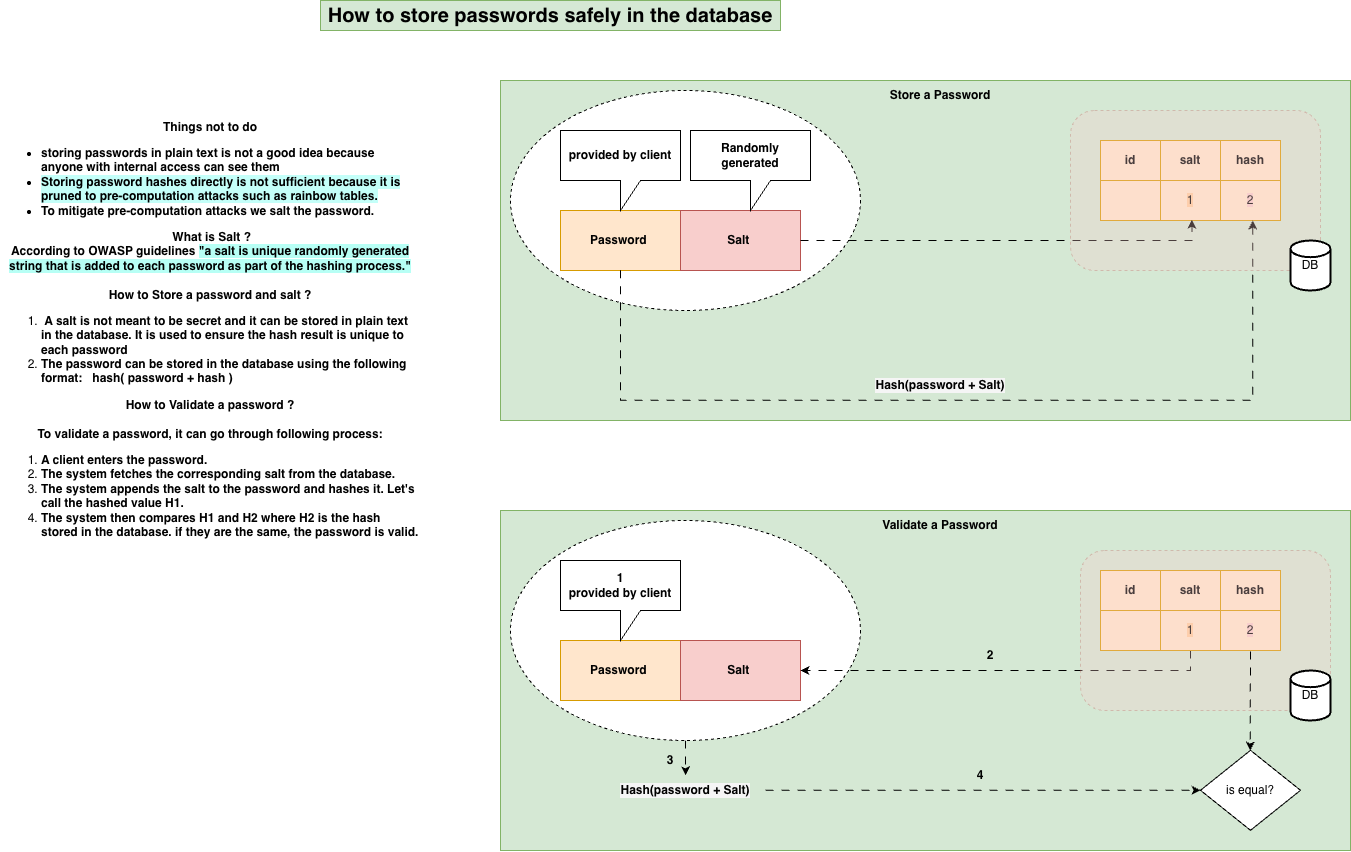

The diagram above was exported from draw.io. Its source (the exported page's mxGraphModel, read from the mxfile embedded in the PNG):
<mxGraphModel dx="1454" dy="1389" grid="1" gridSize="10" guides="1" tooltips="1" connect="1" arrows="1" fold="1" page="0" pageScale="1" pageWidth="1169" pageHeight="827" math="0" shadow="0">
  <root>
    <mxCell id="0" />
    <mxCell id="1" parent="0" />
    <mxCell id="QXAxHVFIH-nxL2YKpbsj-4" value="" style="rounded=0;whiteSpace=wrap;html=1;fillColor=#d5e8d4;strokeColor=#82b366;" parent="1" vertex="1">
      <mxGeometry x="550" y="-30" width="850" height="340" as="geometry" />
    </mxCell>
    <mxCell id="QXAxHVFIH-nxL2YKpbsj-13" value="" style="ellipse;whiteSpace=wrap;html=1;dashed=1;" parent="1" vertex="1">
      <mxGeometry x="560" y="-20" width="350" height="220" as="geometry" />
    </mxCell>
    <mxCell id="QXAxHVFIH-nxL2YKpbsj-1" value="How to store passwords safely in the database" style="text;strokeColor=#82b366;align=center;fillColor=#d5e8d4;html=1;verticalAlign=middle;whiteSpace=wrap;rounded=0;fontSize=20;fontStyle=1" parent="1" vertex="1">
      <mxGeometry x="370" y="-110" width="460" height="30" as="geometry" />
    </mxCell>
    <mxCell id="QXAxHVFIH-nxL2YKpbsj-2" value="&lt;b&gt;Things not to do&lt;/b&gt;&lt;div style=&quot;&quot;&gt;&lt;ul&gt;&lt;li style=&quot;text-align: left;&quot;&gt;&lt;b&gt;storing passwords in plain text is not a good idea because anyone with internal access can see them&lt;/b&gt;&lt;/li&gt;&lt;li style=&quot;text-align: left;&quot;&gt;&lt;b style=&quot;background-color: rgb(196, 255, 249);&quot;&gt;Storing password hashes directly is not sufficient because it is pruned to pre-computation attacks such as rainbow tables.&lt;/b&gt;&lt;/li&gt;&lt;li style=&quot;text-align: left;&quot;&gt;&lt;b&gt;To mitigate pre-computation attacks we salt the password.&lt;/b&gt;&lt;/li&gt;&lt;/ul&gt;&lt;b style=&quot;text-align: left; background-color: transparent; color: light-dark(rgb(0, 0, 0), rgb(255, 255, 255));&quot;&gt;&amp;nbsp; What is Salt ?&amp;nbsp;&lt;/b&gt;&lt;/div&gt;&lt;div style=&quot;&quot;&gt;&lt;b style=&quot;text-align: left; background-color: transparent; color: light-dark(rgb(0, 0, 0), rgb(255, 255, 255));&quot;&gt;According to OWASP guidelines &lt;/b&gt;&lt;b style=&quot;text-align: left; color: light-dark(rgb(0, 0, 0), rgb(255, 255, 255)); background-color: rgb(183, 255, 245);&quot;&gt;&quot;a salt is unique randomly generated string that is added to each password as part of the hashing process.&quot;&lt;/b&gt;&lt;/div&gt;&lt;div style=&quot;&quot;&gt;&lt;b style=&quot;text-align: left; color: light-dark(rgb(0, 0, 0), rgb(255, 255, 255)); background-color: rgb(183, 255, 245);&quot;&gt;&lt;br&gt;&lt;/b&gt;&lt;/div&gt;&lt;div style=&quot;&quot;&gt;&lt;b&gt;How to Store a password and salt ?&lt;/b&gt;&lt;/div&gt;&lt;div style=&quot;&quot;&gt;&lt;ol&gt;&lt;li style=&quot;text-align: left;&quot;&gt;&lt;b&gt;&amp;nbsp;A salt is not meant to be secret and it can be stored in plain text in the database. It is used to ensure the hash result is unique to each password&amp;nbsp;&lt;/b&gt;&lt;/li&gt;&lt;li style=&quot;text-align: left;&quot;&gt;&lt;b&gt;The password can be stored in the database using the following format:&amp;nbsp; &amp;nbsp;hash( password + hash )&lt;/b&gt;&lt;/li&gt;&lt;/ol&gt;&lt;b&gt;How to Validate a password ?&lt;/b&gt;&lt;/div&gt;&lt;div style=&quot;&quot;&gt;&lt;b&gt;&lt;br&gt;&lt;/b&gt;&lt;/div&gt;&lt;div style=&quot;&quot;&gt;&lt;b&gt;To validate a password, it can go through following process:&lt;/b&gt;&lt;/div&gt;&lt;div style=&quot;&quot;&gt;&lt;ol&gt;&lt;li style=&quot;text-align: left;&quot;&gt;&lt;b&gt;A client enters the password.&lt;/b&gt;&lt;/li&gt;&lt;li style=&quot;text-align: left;&quot;&gt;&lt;b&gt;The system fetches the corresponding salt from the database.&lt;/b&gt;&lt;/li&gt;&lt;li style=&quot;text-align: left;&quot;&gt;&lt;b&gt;The system appends the salt to the password and hashes it. Let's call the hashed value H1.&lt;/b&gt;&lt;/li&gt;&lt;li style=&quot;text-align: left;&quot;&gt;&lt;b&gt;The system then compares H1 and H2 where H2 is the hash stored in the database. if they are the same, the password is valid.&lt;/b&gt;&lt;/li&gt;&lt;/ol&gt;&lt;/div&gt;" style="text;strokeColor=none;align=center;fillColor=none;html=1;verticalAlign=middle;whiteSpace=wrap;rounded=0;" parent="1" vertex="1">
      <mxGeometry x="50" y="30" width="420" height="390" as="geometry" />
    </mxCell>
    <mxCell id="QXAxHVFIH-nxL2YKpbsj-9" value="&lt;b&gt;Password&amp;nbsp;&lt;/b&gt;" style="rounded=0;whiteSpace=wrap;html=1;fillColor=#ffe6cc;strokeColor=#d79b00;" parent="1" vertex="1">
      <mxGeometry x="610" y="100" width="120" height="60" as="geometry" />
    </mxCell>
    <mxCell id="QXAxHVFIH-nxL2YKpbsj-10" value="&lt;b&gt;Salt&amp;nbsp;&lt;/b&gt;" style="rounded=0;whiteSpace=wrap;html=1;fillColor=#f8cecc;strokeColor=#b85450;" parent="1" vertex="1">
      <mxGeometry x="730" y="100" width="120" height="60" as="geometry" />
    </mxCell>
    <mxCell id="QXAxHVFIH-nxL2YKpbsj-11" value="&lt;b&gt;provided by client&lt;/b&gt;" style="shape=callout;whiteSpace=wrap;html=1;perimeter=calloutPerimeter;" parent="1" vertex="1">
      <mxGeometry x="610" y="20" width="120" height="80" as="geometry" />
    </mxCell>
    <mxCell id="QXAxHVFIH-nxL2YKpbsj-12" value="&lt;b&gt;Randomly generated&lt;/b&gt;" style="shape=callout;whiteSpace=wrap;html=1;perimeter=calloutPerimeter;" parent="1" vertex="1">
      <mxGeometry x="740" y="20" width="120" height="80" as="geometry" />
    </mxCell>
    <mxCell id="QXAxHVFIH-nxL2YKpbsj-14" value="" style="shape=table;startSize=0;container=1;collapsible=0;childLayout=tableLayout;fillColor=#ffe6cc;strokeColor=#d79b00;" parent="1" vertex="1">
      <mxGeometry x="1150" y="30" width="180" height="80" as="geometry" />
    </mxCell>
    <mxCell id="QXAxHVFIH-nxL2YKpbsj-15" value="" style="shape=tableRow;horizontal=0;startSize=0;swimlaneHead=0;swimlaneBody=0;strokeColor=inherit;top=0;left=0;bottom=0;right=0;collapsible=0;dropTarget=0;fillColor=none;points=[[0,0.5],[1,0.5]];portConstraint=eastwest;" parent="QXAxHVFIH-nxL2YKpbsj-14" vertex="1">
      <mxGeometry width="180" height="40" as="geometry" />
    </mxCell>
    <mxCell id="QXAxHVFIH-nxL2YKpbsj-16" value="&lt;b&gt;id&lt;/b&gt;" style="shape=partialRectangle;html=1;whiteSpace=wrap;connectable=0;strokeColor=inherit;overflow=hidden;fillColor=none;top=0;left=0;bottom=0;right=0;pointerEvents=1;" parent="QXAxHVFIH-nxL2YKpbsj-15" vertex="1">
      <mxGeometry width="60" height="40" as="geometry">
        <mxRectangle width="60" height="40" as="alternateBounds" />
      </mxGeometry>
    </mxCell>
    <mxCell id="QXAxHVFIH-nxL2YKpbsj-17" value="&lt;b&gt;salt&lt;/b&gt;" style="shape=partialRectangle;html=1;whiteSpace=wrap;connectable=0;strokeColor=inherit;overflow=hidden;fillColor=none;top=0;left=0;bottom=0;right=0;pointerEvents=1;" parent="QXAxHVFIH-nxL2YKpbsj-15" vertex="1">
      <mxGeometry x="60" width="60" height="40" as="geometry">
        <mxRectangle width="60" height="40" as="alternateBounds" />
      </mxGeometry>
    </mxCell>
    <mxCell id="QXAxHVFIH-nxL2YKpbsj-18" value="&lt;b&gt;hash&lt;/b&gt;" style="shape=partialRectangle;html=1;whiteSpace=wrap;connectable=0;strokeColor=inherit;overflow=hidden;fillColor=none;top=0;left=0;bottom=0;right=0;pointerEvents=1;" parent="QXAxHVFIH-nxL2YKpbsj-15" vertex="1">
      <mxGeometry x="120" width="60" height="40" as="geometry">
        <mxRectangle width="60" height="40" as="alternateBounds" />
      </mxGeometry>
    </mxCell>
    <mxCell id="QXAxHVFIH-nxL2YKpbsj-19" value="" style="shape=tableRow;horizontal=0;startSize=0;swimlaneHead=0;swimlaneBody=0;strokeColor=inherit;top=0;left=0;bottom=0;right=0;collapsible=0;dropTarget=0;fillColor=none;points=[[0,0.5],[1,0.5]];portConstraint=eastwest;" parent="QXAxHVFIH-nxL2YKpbsj-14" vertex="1">
      <mxGeometry y="40" width="180" height="40" as="geometry" />
    </mxCell>
    <mxCell id="QXAxHVFIH-nxL2YKpbsj-20" value="" style="shape=partialRectangle;html=1;whiteSpace=wrap;connectable=0;strokeColor=inherit;overflow=hidden;fillColor=none;top=0;left=0;bottom=0;right=0;pointerEvents=1;" parent="QXAxHVFIH-nxL2YKpbsj-19" vertex="1">
      <mxGeometry width="60" height="40" as="geometry">
        <mxRectangle width="60" height="40" as="alternateBounds" />
      </mxGeometry>
    </mxCell>
    <mxCell id="QXAxHVFIH-nxL2YKpbsj-21" value="&lt;span style=&quot;background-color: rgb(255, 206, 159);&quot;&gt;1&lt;/span&gt;" style="shape=partialRectangle;html=1;whiteSpace=wrap;connectable=0;strokeColor=inherit;overflow=hidden;fillColor=none;top=0;left=0;bottom=0;right=0;pointerEvents=1;" parent="QXAxHVFIH-nxL2YKpbsj-19" vertex="1">
      <mxGeometry x="60" width="60" height="40" as="geometry">
        <mxRectangle width="60" height="40" as="alternateBounds" />
      </mxGeometry>
    </mxCell>
    <mxCell id="QXAxHVFIH-nxL2YKpbsj-22" value="&lt;span style=&quot;background-color: rgb(248, 206, 204);&quot;&gt;2&lt;/span&gt;" style="shape=partialRectangle;html=1;whiteSpace=wrap;connectable=0;strokeColor=inherit;overflow=hidden;fillColor=none;top=0;left=0;bottom=0;right=0;pointerEvents=1;" parent="QXAxHVFIH-nxL2YKpbsj-19" vertex="1">
      <mxGeometry x="120" width="60" height="40" as="geometry">
        <mxRectangle width="60" height="40" as="alternateBounds" />
      </mxGeometry>
    </mxCell>
    <mxCell id="QXAxHVFIH-nxL2YKpbsj-31" style="edgeStyle=orthogonalEdgeStyle;rounded=0;orthogonalLoop=1;jettySize=auto;html=1;exitX=1;exitY=0.5;exitDx=0;exitDy=0;entryX=0.508;entryY=0.982;entryDx=0;entryDy=0;entryPerimeter=0;flowAnimation=1;" parent="1" source="QXAxHVFIH-nxL2YKpbsj-10" target="QXAxHVFIH-nxL2YKpbsj-19" edge="1">
      <mxGeometry relative="1" as="geometry" />
    </mxCell>
    <mxCell id="QXAxHVFIH-nxL2YKpbsj-32" style="edgeStyle=orthogonalEdgeStyle;rounded=0;orthogonalLoop=1;jettySize=auto;html=1;exitX=0.5;exitY=1;exitDx=0;exitDy=0;entryX=0.846;entryY=1.005;entryDx=0;entryDy=0;entryPerimeter=0;flowAnimation=1;" parent="1" edge="1">
      <mxGeometry relative="1" as="geometry">
        <mxPoint x="670" y="159.8" as="sourcePoint" />
        <mxPoint x="1302.2799999999997" y="110.00000000000004" as="targetPoint" />
        <Array as="points">
          <mxPoint x="670" y="289.8" />
          <mxPoint x="1302" y="289.8" />
        </Array>
      </mxGeometry>
    </mxCell>
    <mxCell id="QXAxHVFIH-nxL2YKpbsj-33" value="Hash(password + Salt)" style="text;strokeColor=none;align=center;fillColor=none;html=1;verticalAlign=middle;whiteSpace=wrap;rounded=0;fontStyle=1;labelBackgroundColor=#F5F5F5;" parent="1" vertex="1">
      <mxGeometry x="910" y="259.8" width="160" height="30" as="geometry" />
    </mxCell>
    <mxCell id="QXAxHVFIH-nxL2YKpbsj-36" value="" style="rounded=1;whiteSpace=wrap;html=1;dashed=1;fillColor=#f8cecc;strokeColor=#b85450;shadow=0;glass=0;opacity=30;" parent="1" vertex="1">
      <mxGeometry x="1120" width="250" height="160" as="geometry" />
    </mxCell>
    <mxCell id="QXAxHVFIH-nxL2YKpbsj-37" value="DB" style="strokeWidth=2;html=1;shape=mxgraph.flowchart.database;whiteSpace=wrap;" parent="1" vertex="1">
      <mxGeometry x="1340" y="130" width="40" height="50" as="geometry" />
    </mxCell>
    <mxCell id="QXAxHVFIH-nxL2YKpbsj-38" value="Store a Password" style="text;strokeColor=none;align=center;fillColor=none;html=1;verticalAlign=middle;whiteSpace=wrap;rounded=0;fontStyle=1" parent="1" vertex="1">
      <mxGeometry x="920" y="-30" width="140" height="30" as="geometry" />
    </mxCell>
    <mxCell id="QXAxHVFIH-nxL2YKpbsj-39" value="" style="rounded=0;whiteSpace=wrap;html=1;fillColor=#d5e8d4;strokeColor=#82b366;" parent="1" vertex="1">
      <mxGeometry x="550" y="400" width="850" height="340" as="geometry" />
    </mxCell>
    <mxCell id="KrNdhbl7F8nNGSPyhRoK-1" style="edgeStyle=orthogonalEdgeStyle;rounded=0;orthogonalLoop=1;jettySize=auto;html=1;exitX=0.5;exitY=1;exitDx=0;exitDy=0;entryX=0.5;entryY=0;entryDx=0;entryDy=0;flowAnimation=1;" parent="1" source="QXAxHVFIH-nxL2YKpbsj-40" target="QXAxHVFIH-nxL2YKpbsj-56" edge="1">
      <mxGeometry relative="1" as="geometry" />
    </mxCell>
    <mxCell id="QXAxHVFIH-nxL2YKpbsj-40" value="" style="ellipse;whiteSpace=wrap;html=1;dashed=1;" parent="1" vertex="1">
      <mxGeometry x="560" y="410" width="350" height="220" as="geometry" />
    </mxCell>
    <mxCell id="QXAxHVFIH-nxL2YKpbsj-41" value="&lt;b&gt;Password&amp;nbsp;&lt;/b&gt;" style="rounded=0;whiteSpace=wrap;html=1;fillColor=#ffe6cc;strokeColor=#d79b00;" parent="1" vertex="1">
      <mxGeometry x="610" y="530" width="120" height="60" as="geometry" />
    </mxCell>
    <mxCell id="QXAxHVFIH-nxL2YKpbsj-42" value="&lt;b&gt;Salt&amp;nbsp;&lt;/b&gt;" style="rounded=0;whiteSpace=wrap;html=1;fillColor=#f8cecc;strokeColor=#b85450;" parent="1" vertex="1">
      <mxGeometry x="730" y="530" width="120" height="60" as="geometry" />
    </mxCell>
    <mxCell id="QXAxHVFIH-nxL2YKpbsj-43" value="&lt;b&gt;1&lt;/b&gt;&lt;div&gt;&lt;b&gt;provided by client&lt;/b&gt;&lt;/div&gt;" style="shape=callout;whiteSpace=wrap;html=1;perimeter=calloutPerimeter;" parent="1" vertex="1">
      <mxGeometry x="610" y="450" width="120" height="80" as="geometry" />
    </mxCell>
    <mxCell id="QXAxHVFIH-nxL2YKpbsj-61" style="edgeStyle=orthogonalEdgeStyle;rounded=0;orthogonalLoop=1;jettySize=auto;html=1;exitX=0.5;exitY=1;exitDx=0;exitDy=0;flowAnimation=1;" parent="1" source="QXAxHVFIH-nxL2YKpbsj-45" target="QXAxHVFIH-nxL2YKpbsj-42" edge="1">
      <mxGeometry relative="1" as="geometry" />
    </mxCell>
    <mxCell id="QXAxHVFIH-nxL2YKpbsj-45" value="" style="shape=table;startSize=0;container=1;collapsible=0;childLayout=tableLayout;fillColor=#ffe6cc;strokeColor=#d79b00;" parent="1" vertex="1">
      <mxGeometry x="1150" y="460" width="180" height="80" as="geometry" />
    </mxCell>
    <mxCell id="QXAxHVFIH-nxL2YKpbsj-46" value="" style="shape=tableRow;horizontal=0;startSize=0;swimlaneHead=0;swimlaneBody=0;strokeColor=inherit;top=0;left=0;bottom=0;right=0;collapsible=0;dropTarget=0;fillColor=none;points=[[0,0.5],[1,0.5]];portConstraint=eastwest;" parent="QXAxHVFIH-nxL2YKpbsj-45" vertex="1">
      <mxGeometry width="180" height="40" as="geometry" />
    </mxCell>
    <mxCell id="QXAxHVFIH-nxL2YKpbsj-47" value="&lt;b&gt;id&lt;/b&gt;" style="shape=partialRectangle;html=1;whiteSpace=wrap;connectable=0;strokeColor=inherit;overflow=hidden;fillColor=none;top=0;left=0;bottom=0;right=0;pointerEvents=1;" parent="QXAxHVFIH-nxL2YKpbsj-46" vertex="1">
      <mxGeometry width="60" height="40" as="geometry">
        <mxRectangle width="60" height="40" as="alternateBounds" />
      </mxGeometry>
    </mxCell>
    <mxCell id="QXAxHVFIH-nxL2YKpbsj-48" value="&lt;b&gt;salt&lt;/b&gt;" style="shape=partialRectangle;html=1;whiteSpace=wrap;connectable=0;strokeColor=inherit;overflow=hidden;fillColor=none;top=0;left=0;bottom=0;right=0;pointerEvents=1;" parent="QXAxHVFIH-nxL2YKpbsj-46" vertex="1">
      <mxGeometry x="60" width="60" height="40" as="geometry">
        <mxRectangle width="60" height="40" as="alternateBounds" />
      </mxGeometry>
    </mxCell>
    <mxCell id="QXAxHVFIH-nxL2YKpbsj-49" value="&lt;b&gt;hash&lt;/b&gt;" style="shape=partialRectangle;html=1;whiteSpace=wrap;connectable=0;strokeColor=inherit;overflow=hidden;fillColor=none;top=0;left=0;bottom=0;right=0;pointerEvents=1;" parent="QXAxHVFIH-nxL2YKpbsj-46" vertex="1">
      <mxGeometry x="120" width="60" height="40" as="geometry">
        <mxRectangle width="60" height="40" as="alternateBounds" />
      </mxGeometry>
    </mxCell>
    <mxCell id="QXAxHVFIH-nxL2YKpbsj-50" value="" style="shape=tableRow;horizontal=0;startSize=0;swimlaneHead=0;swimlaneBody=0;strokeColor=inherit;top=0;left=0;bottom=0;right=0;collapsible=0;dropTarget=0;fillColor=none;points=[[0,0.5],[1,0.5]];portConstraint=eastwest;" parent="QXAxHVFIH-nxL2YKpbsj-45" vertex="1">
      <mxGeometry y="40" width="180" height="40" as="geometry" />
    </mxCell>
    <mxCell id="QXAxHVFIH-nxL2YKpbsj-51" value="" style="shape=partialRectangle;html=1;whiteSpace=wrap;connectable=0;strokeColor=inherit;overflow=hidden;fillColor=none;top=0;left=0;bottom=0;right=0;pointerEvents=1;" parent="QXAxHVFIH-nxL2YKpbsj-50" vertex="1">
      <mxGeometry width="60" height="40" as="geometry">
        <mxRectangle width="60" height="40" as="alternateBounds" />
      </mxGeometry>
    </mxCell>
    <mxCell id="QXAxHVFIH-nxL2YKpbsj-52" value="&lt;span style=&quot;background-color: rgb(255, 206, 159);&quot;&gt;1&lt;/span&gt;" style="shape=partialRectangle;html=1;whiteSpace=wrap;connectable=0;strokeColor=inherit;overflow=hidden;fillColor=none;top=0;left=0;bottom=0;right=0;pointerEvents=1;" parent="QXAxHVFIH-nxL2YKpbsj-50" vertex="1">
      <mxGeometry x="60" width="60" height="40" as="geometry">
        <mxRectangle width="60" height="40" as="alternateBounds" />
      </mxGeometry>
    </mxCell>
    <mxCell id="QXAxHVFIH-nxL2YKpbsj-53" value="&lt;span style=&quot;background-color: rgb(248, 206, 204);&quot;&gt;2&lt;/span&gt;" style="shape=partialRectangle;html=1;whiteSpace=wrap;connectable=0;strokeColor=inherit;overflow=hidden;fillColor=none;top=0;left=0;bottom=0;right=0;pointerEvents=1;" parent="QXAxHVFIH-nxL2YKpbsj-50" vertex="1">
      <mxGeometry x="120" width="60" height="40" as="geometry">
        <mxRectangle width="60" height="40" as="alternateBounds" />
      </mxGeometry>
    </mxCell>
    <mxCell id="KrNdhbl7F8nNGSPyhRoK-3" style="edgeStyle=orthogonalEdgeStyle;rounded=0;orthogonalLoop=1;jettySize=auto;html=1;entryX=0;entryY=0.5;entryDx=0;entryDy=0;flowAnimation=1;" parent="1" source="QXAxHVFIH-nxL2YKpbsj-56" target="QXAxHVFIH-nxL2YKpbsj-64" edge="1">
      <mxGeometry relative="1" as="geometry" />
    </mxCell>
    <mxCell id="QXAxHVFIH-nxL2YKpbsj-56" value="Hash(password + Salt)" style="text;strokeColor=none;align=center;fillColor=none;html=1;verticalAlign=middle;whiteSpace=wrap;rounded=0;fontStyle=1;labelBackgroundColor=#F5F5F5;" parent="1" vertex="1">
      <mxGeometry x="655" y="664.8" width="160" height="30" as="geometry" />
    </mxCell>
    <mxCell id="QXAxHVFIH-nxL2YKpbsj-57" value="" style="rounded=1;whiteSpace=wrap;html=1;dashed=1;fillColor=#f8cecc;strokeColor=#b85450;shadow=0;glass=0;opacity=30;" parent="1" vertex="1">
      <mxGeometry x="1130" y="440" width="250" height="160" as="geometry" />
    </mxCell>
    <mxCell id="QXAxHVFIH-nxL2YKpbsj-58" value="DB" style="strokeWidth=2;html=1;shape=mxgraph.flowchart.database;whiteSpace=wrap;" parent="1" vertex="1">
      <mxGeometry x="1340" y="560" width="40" height="50" as="geometry" />
    </mxCell>
    <mxCell id="QXAxHVFIH-nxL2YKpbsj-59" value="Validate a Password" style="text;strokeColor=none;align=center;fillColor=none;html=1;verticalAlign=middle;whiteSpace=wrap;rounded=0;fontStyle=1" parent="1" vertex="1">
      <mxGeometry x="920" y="400" width="140" height="30" as="geometry" />
    </mxCell>
    <mxCell id="QXAxHVFIH-nxL2YKpbsj-63" value="" style="endArrow=classic;html=1;rounded=0;exitX=0.833;exitY=1.027;exitDx=0;exitDy=0;exitPerimeter=0;entryX=0.882;entryY=0.706;entryDx=0;entryDy=0;entryPerimeter=0;flowAnimation=1;" parent="1" source="QXAxHVFIH-nxL2YKpbsj-50" target="QXAxHVFIH-nxL2YKpbsj-39" edge="1">
      <mxGeometry width="50" height="50" relative="1" as="geometry">
        <mxPoint x="990" y="520" as="sourcePoint" />
        <mxPoint x="1040" y="470" as="targetPoint" />
      </mxGeometry>
    </mxCell>
    <mxCell id="QXAxHVFIH-nxL2YKpbsj-64" value="is equal?" style="rhombus;whiteSpace=wrap;html=1;" parent="1" vertex="1">
      <mxGeometry x="1250" y="639.8" width="100" height="80" as="geometry" />
    </mxCell>
    <mxCell id="QXAxHVFIH-nxL2YKpbsj-65" value="&lt;b&gt;2&lt;/b&gt;" style="text;strokeColor=none;align=center;fillColor=none;html=1;verticalAlign=middle;whiteSpace=wrap;rounded=0;" parent="1" vertex="1">
      <mxGeometry x="1010" y="530" width="60" height="30" as="geometry" />
    </mxCell>
    <mxCell id="QXAxHVFIH-nxL2YKpbsj-66" value="&lt;b&gt;3&lt;/b&gt;" style="text;strokeColor=none;align=center;fillColor=none;html=1;verticalAlign=middle;whiteSpace=wrap;rounded=0;" parent="1" vertex="1">
      <mxGeometry x="690" y="634.8" width="60" height="30" as="geometry" />
    </mxCell>
    <mxCell id="KrNdhbl7F8nNGSPyhRoK-4" value="&lt;b&gt;4&lt;/b&gt;" style="text;strokeColor=none;align=center;fillColor=none;html=1;verticalAlign=middle;whiteSpace=wrap;rounded=0;" parent="1" vertex="1">
      <mxGeometry x="1000" y="650" width="60" height="30" as="geometry" />
    </mxCell>
  </root>
</mxGraphModel>